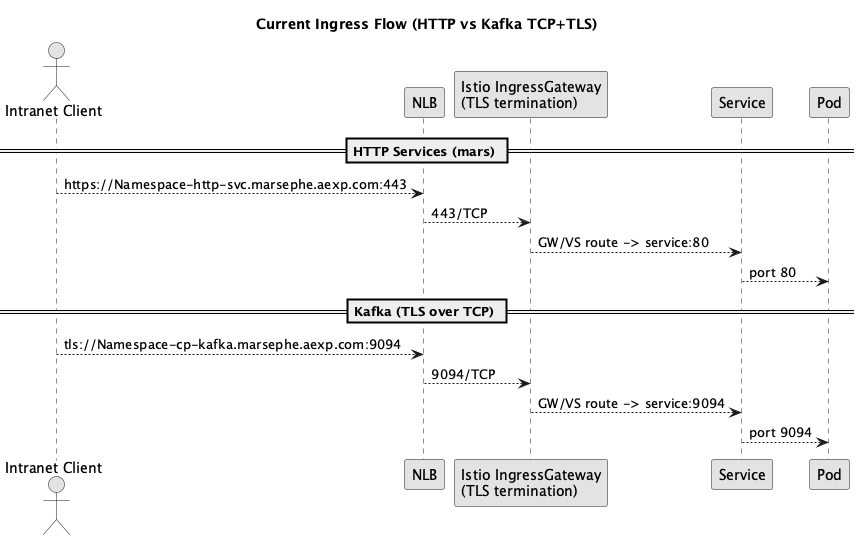

The diagram above was rendered by PlantUML. Its source (embedded in the PNG):
@startuml
title Current Ingress Flow (HTTP vs Kafka TCP+TLS)

skinparam monochrome true
skinparam defaultTextAlignment left

actor "Intranet Client" as client

participant "NLB" as nlb
participant "Istio IngressGateway\n(TLS termination)" as istio
participant "Service" as svc
participant "Pod" as pod

== HTTP Services (mars) ==
client --> nlb : https://Namespace-http-svc.marsephe.aexp.com:443
nlb --> istio : 443/TCP
istio --> svc : GW/VS route -> service:80
svc --> pod : port 80

== Kafka (TLS over TCP) ==
client --> nlb : tls://Namespace-cp-kafka.marsephe.aexp.com:9094
nlb --> istio : 9094/TCP
istio --> svc : GW/VS route -> service:9094
svc --> pod : port 9094
@enduml